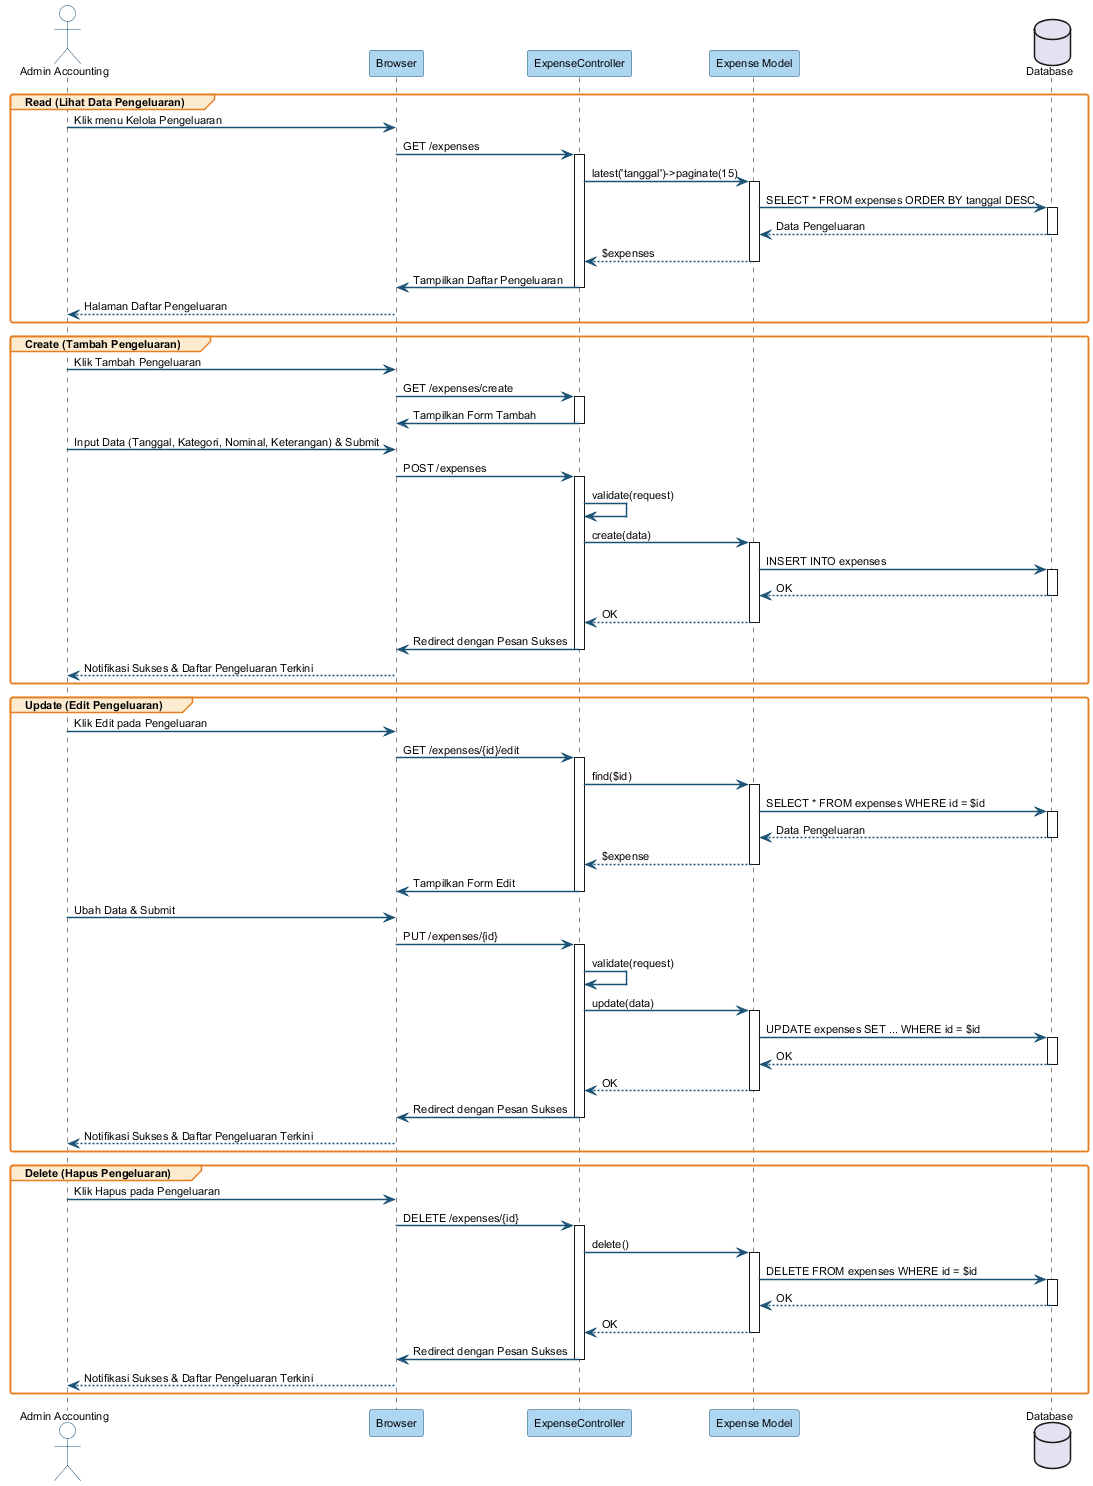

The diagram above was rendered by PlantUML. Its source (embedded in the PNG):
@startuml
skinparam sequenceArrowThickness 1.5
skinparam roundcorner 5
skinparam sequenceParticipantBorderColor #1A5276
skinparam sequenceParticipantBackgroundColor #AED6F1
skinparam sequenceActorBorderColor #1A5276
skinparam sequenceActorBackgroundColor #FDFEFE
skinparam sequenceGroupBorderColor #E67E22
skinparam sequenceGroupBackgroundColor #FDEBD0
skinparam arrowColor #1A5276
skinparam defaultFontName Arial
skinparam defaultFontSize 11

actor "Admin Accounting" as AA
participant "Browser" as BR
participant "ExpenseController" as EC
participant "Expense Model" as EM
database "Database" as DB

group Read (Lihat Data Pengeluaran)
    AA -> BR : Klik menu Kelola Pengeluaran
    BR -> EC : GET /expenses
    activate EC
    EC -> EM : latest('tanggal')->paginate(15)
    activate EM
    EM -> DB : SELECT * FROM expenses ORDER BY tanggal DESC
    activate DB
    DB --> EM : Data Pengeluaran
    deactivate DB
    EM --> EC : $expenses
    deactivate EM
    EC -> BR : Tampilkan Daftar Pengeluaran
    deactivate EC
    BR --> AA : Halaman Daftar Pengeluaran
end

group Create (Tambah Pengeluaran)
    AA -> BR : Klik Tambah Pengeluaran
    BR -> EC : GET /expenses/create
    activate EC
    EC -> BR : Tampilkan Form Tambah
    deactivate EC
    AA -> BR : Input Data (Tanggal, Kategori, Nominal, Keterangan) & Submit
    BR -> EC : POST /expenses
    activate EC
    EC -> EC : validate(request)
    EC -> EM : create(data)
    activate EM
    EM -> DB : INSERT INTO expenses
    activate DB
    DB --> EM : OK
    deactivate DB
    EM --> EC : OK
    deactivate EM
    EC -> BR : Redirect dengan Pesan Sukses
    deactivate EC
    BR --> AA : Notifikasi Sukses & Daftar Pengeluaran Terkini
end

group Update (Edit Pengeluaran)
    AA -> BR : Klik Edit pada Pengeluaran
    BR -> EC : GET /expenses/{id}/edit
    activate EC
    EC -> EM : find($id)
    activate EM
    EM -> DB : SELECT * FROM expenses WHERE id = $id
    activate DB
    DB --> EM : Data Pengeluaran
    deactivate DB
    EM --> EC : $expense
    deactivate EM
    EC -> BR : Tampilkan Form Edit
    deactivate EC
    AA -> BR : Ubah Data & Submit
    BR -> EC : PUT /expenses/{id}
    activate EC
    EC -> EC : validate(request)
    EC -> EM : update(data)
    activate EM
    EM -> DB : UPDATE expenses SET ... WHERE id = $id
    activate DB
    DB --> EM : OK
    deactivate DB
    EM --> EC : OK
    deactivate EM
    EC -> BR : Redirect dengan Pesan Sukses
    deactivate EC
    BR --> AA : Notifikasi Sukses & Daftar Pengeluaran Terkini
end

group Delete (Hapus Pengeluaran)
    AA -> BR : Klik Hapus pada Pengeluaran
    BR -> EC : DELETE /expenses/{id}
    activate EC
    EC -> EM : delete()
    activate EM
    EM -> DB : DELETE FROM expenses WHERE id = $id
    activate DB
    DB --> EM : OK
    deactivate DB
    EM --> EC : OK
    deactivate EM
    EC -> BR : Redirect dengan Pesan Sukses
    deactivate EC
    BR --> AA : Notifikasi Sukses & Daftar Pengeluaran Terkini
end

@enduml